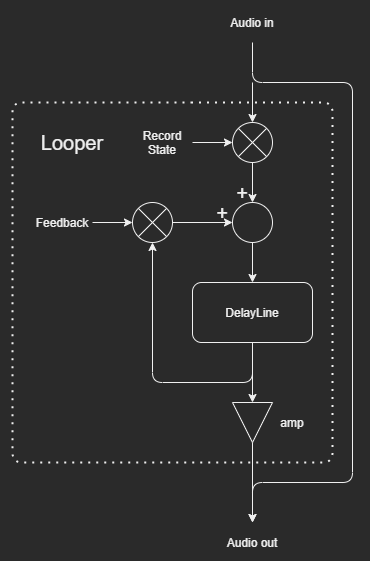

The diagram above was exported from draw.io. Its source (the exported page's mxGraphModel, read from the mxfile embedded in the PNG):
<mxGraphModel dx="1205" dy="696" grid="1" gridSize="10" guides="1" tooltips="1" connect="1" arrows="1" fold="1" page="1" pageScale="1" pageWidth="827" pageHeight="1169" math="0" shadow="0">
  <root>
    <mxCell id="0" />
    <mxCell id="1" parent="0" />
    <mxCell id="2" value="DelayLine" style="rounded=1;whiteSpace=wrap;html=1;" vertex="1" parent="1">
      <mxGeometry x="280" y="880" width="120" height="60" as="geometry" />
    </mxCell>
    <mxCell id="3" value="" style="endArrow=classic;html=1;" edge="1" parent="1">
      <mxGeometry width="50" height="50" relative="1" as="geometry">
        <mxPoint x="340" y="760" as="sourcePoint" />
        <mxPoint x="340" y="800" as="targetPoint" />
      </mxGeometry>
    </mxCell>
    <mxCell id="4" value="Audio in" style="text;html=1;strokeColor=none;fillColor=none;align=center;verticalAlign=middle;whiteSpace=wrap;rounded=0;" vertex="1" parent="1">
      <mxGeometry x="310" y="610" width="60" height="20" as="geometry" />
    </mxCell>
    <mxCell id="5" value="" style="ellipse;whiteSpace=wrap;html=1;" vertex="1" parent="1">
      <mxGeometry x="320" y="720" width="40" height="40" as="geometry" />
    </mxCell>
    <mxCell id="6" value="" style="endArrow=none;html=1;entryX=0;entryY=1;entryDx=0;entryDy=0;exitX=1;exitY=0;exitDx=0;exitDy=0;" edge="1" source="5" target="5" parent="1">
      <mxGeometry width="50" height="50" relative="1" as="geometry">
        <mxPoint x="180" y="800" as="sourcePoint" />
        <mxPoint x="230" y="750" as="targetPoint" />
      </mxGeometry>
    </mxCell>
    <mxCell id="7" value="" style="endArrow=none;html=1;entryX=0;entryY=0;entryDx=0;entryDy=0;exitX=1;exitY=1;exitDx=0;exitDy=0;" edge="1" source="5" target="5" parent="1">
      <mxGeometry width="50" height="50" relative="1" as="geometry">
        <mxPoint x="170" y="770" as="sourcePoint" />
        <mxPoint x="220" y="720" as="targetPoint" />
      </mxGeometry>
    </mxCell>
    <mxCell id="8" value="" style="endArrow=classic;html=1;entryX=0;entryY=0.5;entryDx=0;entryDy=0;" edge="1" target="5" parent="1">
      <mxGeometry width="50" height="50" relative="1" as="geometry">
        <mxPoint x="280" y="740" as="sourcePoint" />
        <mxPoint x="470" y="730" as="targetPoint" />
      </mxGeometry>
    </mxCell>
    <mxCell id="9" value="" style="endArrow=classic;html=1;entryX=0.5;entryY=0;entryDx=0;entryDy=0;" edge="1" target="5" parent="1">
      <mxGeometry width="50" height="50" relative="1" as="geometry">
        <mxPoint x="340" y="680" as="sourcePoint" />
        <mxPoint x="180" y="720" as="targetPoint" />
      </mxGeometry>
    </mxCell>
    <mxCell id="10" value="Record State" style="text;html=1;strokeColor=none;fillColor=none;align=center;verticalAlign=middle;whiteSpace=wrap;rounded=0;" vertex="1" parent="1">
      <mxGeometry x="230" y="730" width="40" height="20" as="geometry" />
    </mxCell>
    <mxCell id="11" value="" style="ellipse;whiteSpace=wrap;html=1;aspect=fixed;" vertex="1" parent="1">
      <mxGeometry x="320" y="800" width="40" height="40" as="geometry" />
    </mxCell>
    <mxCell id="12" value="+" style="text;html=1;strokeColor=none;fillColor=none;align=center;verticalAlign=middle;whiteSpace=wrap;rounded=0;fontSize=20;" vertex="1" parent="1">
      <mxGeometry x="300" y="800" width="20" height="20" as="geometry" />
    </mxCell>
    <mxCell id="13" value="+" style="text;html=1;strokeColor=none;fillColor=none;align=center;verticalAlign=middle;whiteSpace=wrap;rounded=0;fontSize=20;" vertex="1" parent="1">
      <mxGeometry x="320" y="780" width="20" height="20" as="geometry" />
    </mxCell>
    <mxCell id="14" value="" style="endArrow=classic;html=1;entryX=1;entryY=1;entryDx=0;entryDy=0;" edge="1" target="12" parent="1">
      <mxGeometry width="50" height="50" relative="1" as="geometry">
        <mxPoint x="240" y="820" as="sourcePoint" />
        <mxPoint x="250" y="820" as="targetPoint" />
      </mxGeometry>
    </mxCell>
    <mxCell id="15" value="" style="endArrow=classic;html=1;entryX=0.5;entryY=1;entryDx=0;entryDy=0;exitX=0.5;exitY=1;exitDx=0;exitDy=0;" edge="1" source="2" target="16" parent="1">
      <mxGeometry width="50" height="50" relative="1" as="geometry">
        <mxPoint x="300" y="1050" as="sourcePoint" />
        <mxPoint x="350" y="1000" as="targetPoint" />
        <Array as="points">
          <mxPoint x="340" y="980" />
          <mxPoint x="240" y="980" />
        </Array>
      </mxGeometry>
    </mxCell>
    <mxCell id="16" value="" style="ellipse;whiteSpace=wrap;html=1;" vertex="1" parent="1">
      <mxGeometry x="220" y="800" width="40" height="40" as="geometry" />
    </mxCell>
    <mxCell id="17" value="" style="endArrow=none;html=1;entryX=0;entryY=1;entryDx=0;entryDy=0;exitX=1;exitY=0;exitDx=0;exitDy=0;" edge="1" source="16" target="16" parent="1">
      <mxGeometry width="50" height="50" relative="1" as="geometry">
        <mxPoint x="80" y="880" as="sourcePoint" />
        <mxPoint x="130" y="830" as="targetPoint" />
      </mxGeometry>
    </mxCell>
    <mxCell id="18" value="" style="endArrow=none;html=1;entryX=0;entryY=0;entryDx=0;entryDy=0;exitX=1;exitY=1;exitDx=0;exitDy=0;" edge="1" source="16" target="16" parent="1">
      <mxGeometry width="50" height="50" relative="1" as="geometry">
        <mxPoint x="70" y="850" as="sourcePoint" />
        <mxPoint x="120" y="800" as="targetPoint" />
      </mxGeometry>
    </mxCell>
    <mxCell id="19" value="" style="endArrow=classic;html=1;" edge="1" parent="1">
      <mxGeometry width="50" height="50" relative="1" as="geometry">
        <mxPoint x="180" y="820" as="sourcePoint" />
        <mxPoint x="220" y="820" as="targetPoint" />
      </mxGeometry>
    </mxCell>
    <mxCell id="20" value="Feedback" style="text;html=1;strokeColor=none;fillColor=none;align=center;verticalAlign=middle;whiteSpace=wrap;rounded=0;" vertex="1" parent="1">
      <mxGeometry x="120" y="810" width="60" height="20" as="geometry" />
    </mxCell>
    <mxCell id="21" value="" style="endArrow=classic;html=1;exitX=0.5;exitY=1;exitDx=0;exitDy=0;entryX=0.5;entryY=0;entryDx=0;entryDy=0;" edge="1" source="11" target="2" parent="1">
      <mxGeometry width="50" height="50" relative="1" as="geometry">
        <mxPoint x="410" y="860" as="sourcePoint" />
        <mxPoint x="460" y="810" as="targetPoint" />
      </mxGeometry>
    </mxCell>
    <mxCell id="22" value="" style="endArrow=classic;html=1;fontSize=20;" edge="1" parent="1">
      <mxGeometry width="50" height="50" relative="1" as="geometry">
        <mxPoint x="340" y="940" as="sourcePoint" />
        <mxPoint x="340" y="1000" as="targetPoint" />
      </mxGeometry>
    </mxCell>
    <mxCell id="23" value="Audio out" style="text;html=1;strokeColor=none;fillColor=none;align=center;verticalAlign=middle;whiteSpace=wrap;rounded=0;" vertex="1" parent="1">
      <mxGeometry x="310" y="1130" width="60" height="20" as="geometry" />
    </mxCell>
    <mxCell id="24" value="" style="triangle;whiteSpace=wrap;html=1;fontSize=12;rotation=90;" vertex="1" parent="1">
      <mxGeometry x="320" y="1000" width="40" height="40" as="geometry" />
    </mxCell>
    <mxCell id="25" value="" style="endArrow=classic;html=1;fontSize=20;" edge="1" parent="1">
      <mxGeometry width="50" height="50" relative="1" as="geometry">
        <mxPoint x="340" y="1040" as="sourcePoint" />
        <mxPoint x="340" y="1120" as="targetPoint" />
      </mxGeometry>
    </mxCell>
    <mxCell id="26" value="amp" style="text;html=1;strokeColor=none;fillColor=none;align=center;verticalAlign=middle;whiteSpace=wrap;rounded=0;fontSize=12;" vertex="1" parent="1">
      <mxGeometry x="360" y="1010" width="40" height="20" as="geometry" />
    </mxCell>
    <mxCell id="27" value="" style="endArrow=classic;html=1;" edge="1" parent="1">
      <mxGeometry width="50" height="50" relative="1" as="geometry">
        <mxPoint x="340" y="640" as="sourcePoint" />
        <mxPoint x="340" y="1120" as="targetPoint" />
        <Array as="points">
          <mxPoint x="340" y="680" />
          <mxPoint x="440" y="680" />
          <mxPoint x="440" y="1080" />
          <mxPoint x="340" y="1080" />
        </Array>
      </mxGeometry>
    </mxCell>
    <mxCell id="28" value="" style="endArrow=none;dashed=1;html=1;dashPattern=1 3;strokeWidth=2;fontFamily=Helvetica;" edge="1" parent="1">
      <mxGeometry width="50" height="50" relative="1" as="geometry">
        <mxPoint x="280" y="700" as="sourcePoint" />
        <mxPoint x="280" y="700" as="targetPoint" />
        <Array as="points">
          <mxPoint x="100" y="700" />
          <mxPoint x="100" y="1060" />
          <mxPoint x="420" y="1060" />
          <mxPoint x="420" y="700" />
        </Array>
      </mxGeometry>
    </mxCell>
    <mxCell id="29" value="&lt;font style=&quot;font-size: 20px&quot;&gt;Looper&lt;/font&gt;" style="text;html=1;strokeColor=none;fillColor=none;align=center;verticalAlign=middle;whiteSpace=wrap;rounded=0;fontFamily=Helvetica;" vertex="1" parent="1">
      <mxGeometry x="120" y="720" width="80" height="40" as="geometry" />
    </mxCell>
  </root>
</mxGraphModel>